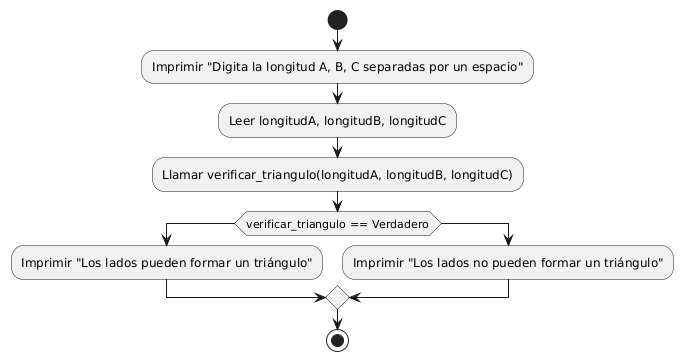

The diagram above was rendered by PlantUML. Its source (embedded in the PNG):
@startuml
start

:Imprimir "Digita la longitud A, B, C separadas por un espacio";
:Leer longitudA, longitudB, longitudC;

:Llamar verificar_triangulo(longitudA, longitudB, longitudC);

if (verificar_triangulo == Verdadero) then
    :Imprimir "Los lados pueden formar un triángulo";
else
    :Imprimir "Los lados no pueden formar un triángulo";
endif

stop
@enduml